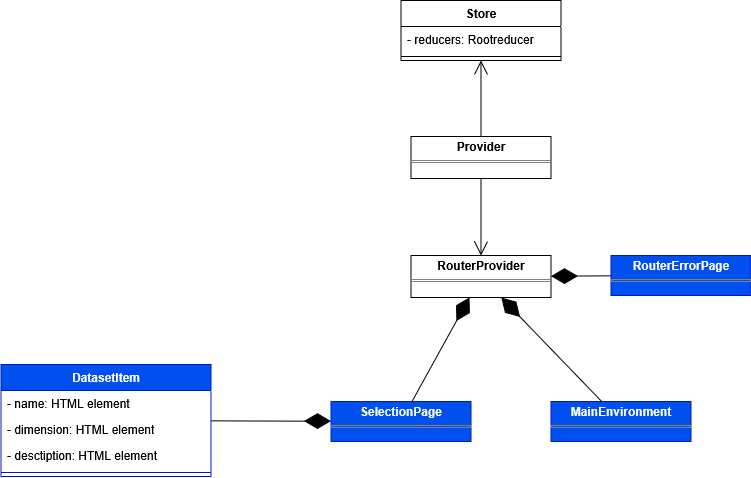

The diagram above was exported from draw.io. Its source (the exported page's mxGraphModel, read from the mxfile embedded in the PNG):
<mxGraphModel dx="6898" dy="4932" grid="1" gridSize="10" guides="1" tooltips="1" connect="1" arrows="1" fold="1" page="1" pageScale="1" pageWidth="827" pageHeight="1169" math="0" shadow="0">
  <root>
    <mxCell id="0" />
    <mxCell id="1" parent="0" />
    <mxCell id="2" value="&lt;p style=&quot;margin:0px;margin-top:4px;text-align:center;&quot;&gt;&lt;b&gt;Provider&lt;/b&gt;&lt;/p&gt;&lt;hr size=&quot;1&quot; style=&quot;border-style:solid;&quot;&gt;&lt;div style=&quot;height:2px;&quot;&gt;&lt;/div&gt;" style="verticalAlign=top;align=left;overflow=fill;html=1;whiteSpace=wrap;" vertex="1" parent="1">
      <mxGeometry x="3905.5" y="1265" width="140" height="42" as="geometry" />
    </mxCell>
    <mxCell id="3" value="" style="endArrow=open;endFill=1;endSize=12;html=1;rounded=0;" edge="1" source="2" target="8" parent="1">
      <mxGeometry width="160" relative="1" as="geometry">
        <mxPoint x="3765.5" y="1379" as="sourcePoint" />
        <mxPoint x="3975.5" y="1375" as="targetPoint" />
      </mxGeometry>
    </mxCell>
    <mxCell id="4" value="&lt;div&gt;Store&lt;/div&gt;" style="swimlane;fontStyle=1;align=center;verticalAlign=top;childLayout=stackLayout;horizontal=1;startSize=26;horizontalStack=0;resizeParent=1;resizeParentMax=0;resizeLast=0;collapsible=1;marginBottom=0;whiteSpace=wrap;html=1;" vertex="1" parent="1">
      <mxGeometry x="3895.5" y="1129" width="160" height="60" as="geometry" />
    </mxCell>
    <mxCell id="5" value="&lt;div&gt;- reducers: Rootreducer&lt;/div&gt;" style="text;strokeColor=none;fillColor=none;align=left;verticalAlign=top;spacingLeft=4;spacingRight=4;overflow=hidden;rotatable=0;points=[[0,0.5],[1,0.5]];portConstraint=eastwest;whiteSpace=wrap;html=1;" vertex="1" parent="4">
      <mxGeometry y="26" width="160" height="26" as="geometry" />
    </mxCell>
    <mxCell id="6" value="" style="line;strokeWidth=1;fillColor=none;align=left;verticalAlign=middle;spacingTop=-1;spacingLeft=3;spacingRight=3;rotatable=0;labelPosition=right;points=[];portConstraint=eastwest;strokeColor=inherit;" vertex="1" parent="4">
      <mxGeometry y="52" width="160" height="8" as="geometry" />
    </mxCell>
    <mxCell id="7" value="" style="endArrow=open;endFill=1;endSize=12;html=1;rounded=0;" edge="1" source="2" target="4" parent="1">
      <mxGeometry width="160" relative="1" as="geometry">
        <mxPoint x="3995.5" y="1317" as="sourcePoint" />
        <mxPoint x="3995.5" y="1375" as="targetPoint" />
      </mxGeometry>
    </mxCell>
    <mxCell id="8" value="&lt;p style=&quot;margin:0px;margin-top:4px;text-align:center;&quot;&gt;&lt;b&gt;RouterProvider&lt;/b&gt;&lt;/p&gt;&lt;hr size=&quot;1&quot; style=&quot;border-style:solid;&quot;&gt;&lt;div style=&quot;height:2px;&quot;&gt;&lt;/div&gt;" style="verticalAlign=top;align=left;overflow=fill;html=1;whiteSpace=wrap;" vertex="1" parent="1">
      <mxGeometry x="3905.5" y="1384" width="140" height="42" as="geometry" />
    </mxCell>
    <mxCell id="9" value="&lt;p style=&quot;margin:0px;margin-top:4px;text-align:center;&quot;&gt;&lt;b&gt;SelectionPage&lt;/b&gt;&lt;/p&gt;&lt;hr size=&quot;1&quot; style=&quot;border-style:solid;&quot;&gt;&lt;div style=&quot;height:2px;&quot;&gt;&lt;/div&gt;" style="verticalAlign=top;align=left;overflow=fill;html=1;whiteSpace=wrap;fillColor=#0050ef;fontColor=#ffffff;strokeColor=#001DBC;" vertex="1" parent="1">
      <mxGeometry x="3825.5" y="1530" width="140" height="40" as="geometry" />
    </mxCell>
    <mxCell id="10" value="&lt;p style=&quot;margin:0px;margin-top:4px;text-align:center;&quot;&gt;&lt;b&gt;MainEnvironment&lt;/b&gt;&lt;/p&gt;&lt;hr size=&quot;1&quot; style=&quot;border-style:solid;&quot;&gt;&lt;div style=&quot;height:2px;&quot;&gt;&lt;/div&gt;" style="verticalAlign=top;align=left;overflow=fill;html=1;whiteSpace=wrap;fillColor=#0050ef;fontColor=#ffffff;strokeColor=#001DBC;" vertex="1" parent="1">
      <mxGeometry x="4045.5" y="1530" width="140" height="40" as="geometry" />
    </mxCell>
    <mxCell id="11" value="" style="endArrow=diamondThin;endFill=1;endSize=24;html=1;rounded=0;" edge="1" source="9" target="8" parent="1">
      <mxGeometry width="160" relative="1" as="geometry">
        <mxPoint x="4125.5" y="1640" as="sourcePoint" />
        <mxPoint x="4125.5" y="1553" as="targetPoint" />
      </mxGeometry>
    </mxCell>
    <mxCell id="12" value="" style="endArrow=diamondThin;endFill=1;endSize=24;html=1;rounded=0;" edge="1" source="10" target="8" parent="1">
      <mxGeometry width="160" relative="1" as="geometry">
        <mxPoint x="4125.5" y="1640" as="sourcePoint" />
        <mxPoint x="4125.5" y="1553" as="targetPoint" />
      </mxGeometry>
    </mxCell>
    <mxCell id="13" value="&lt;p style=&quot;margin:0px;margin-top:4px;text-align:center;&quot;&gt;&lt;b&gt;RouterErrorPage&lt;/b&gt;&lt;/p&gt;&lt;hr size=&quot;1&quot; style=&quot;border-style:solid;&quot;&gt;&lt;div style=&quot;height:2px;&quot;&gt;&lt;/div&gt;" style="verticalAlign=top;align=left;overflow=fill;html=1;whiteSpace=wrap;fillColor=#0050ef;fontColor=#ffffff;strokeColor=#001DBC;" vertex="1" parent="1">
      <mxGeometry x="4105.5" y="1384" width="140" height="40" as="geometry" />
    </mxCell>
    <mxCell id="14" value="" style="endArrow=diamondThin;endFill=1;endSize=24;html=1;rounded=0;" edge="1" source="13" target="8" parent="1">
      <mxGeometry width="160" relative="1" as="geometry">
        <mxPoint x="4103.5" y="1620" as="sourcePoint" />
        <mxPoint x="3997.5" y="1436" as="targetPoint" />
      </mxGeometry>
    </mxCell>
    <mxCell id="15" value="" style="endArrow=diamondThin;endFill=1;endSize=24;html=1;rounded=0;" edge="1" source="16" target="9" parent="1">
      <mxGeometry width="160" relative="1" as="geometry">
        <mxPoint x="3745.5" y="1550" as="sourcePoint" />
        <mxPoint x="3974" y="1436" as="targetPoint" />
      </mxGeometry>
    </mxCell>
    <mxCell id="16" value="DatasetItem" style="swimlane;fontStyle=1;align=center;verticalAlign=top;childLayout=stackLayout;horizontal=1;startSize=26;horizontalStack=0;resizeParent=1;resizeParentMax=0;resizeLast=0;collapsible=1;marginBottom=0;whiteSpace=wrap;html=1;fillColor=#0050ef;fontColor=#ffffff;strokeColor=#001DBC;" vertex="1" parent="1">
      <mxGeometry x="3495.5" y="1493" width="210" height="112" as="geometry" />
    </mxCell>
    <mxCell id="17" value="- name: HTML element" style="text;strokeColor=none;fillColor=none;align=left;verticalAlign=top;spacingLeft=4;spacingRight=4;overflow=hidden;rotatable=0;points=[[0,0.5],[1,0.5]];portConstraint=eastwest;whiteSpace=wrap;html=1;" vertex="1" parent="16">
      <mxGeometry y="26" width="210" height="26" as="geometry" />
    </mxCell>
    <mxCell id="18" value="- dimension: HTML element" style="text;strokeColor=none;fillColor=none;align=left;verticalAlign=top;spacingLeft=4;spacingRight=4;overflow=hidden;rotatable=0;points=[[0,0.5],[1,0.5]];portConstraint=eastwest;whiteSpace=wrap;html=1;" vertex="1" parent="16">
      <mxGeometry y="52" width="210" height="26" as="geometry" />
    </mxCell>
    <mxCell id="19" value="- desctiption: HTML element" style="text;strokeColor=none;fillColor=none;align=left;verticalAlign=top;spacingLeft=4;spacingRight=4;overflow=hidden;rotatable=0;points=[[0,0.5],[1,0.5]];portConstraint=eastwest;whiteSpace=wrap;html=1;" vertex="1" parent="16">
      <mxGeometry y="78" width="210" height="26" as="geometry" />
    </mxCell>
    <mxCell id="20" value="" style="line;strokeWidth=1;fillColor=none;align=left;verticalAlign=middle;spacingTop=-1;spacingLeft=3;spacingRight=3;rotatable=0;labelPosition=right;points=[];portConstraint=eastwest;strokeColor=inherit;" vertex="1" parent="16">
      <mxGeometry y="104" width="210" height="8" as="geometry" />
    </mxCell>
  </root>
</mxGraphModel>